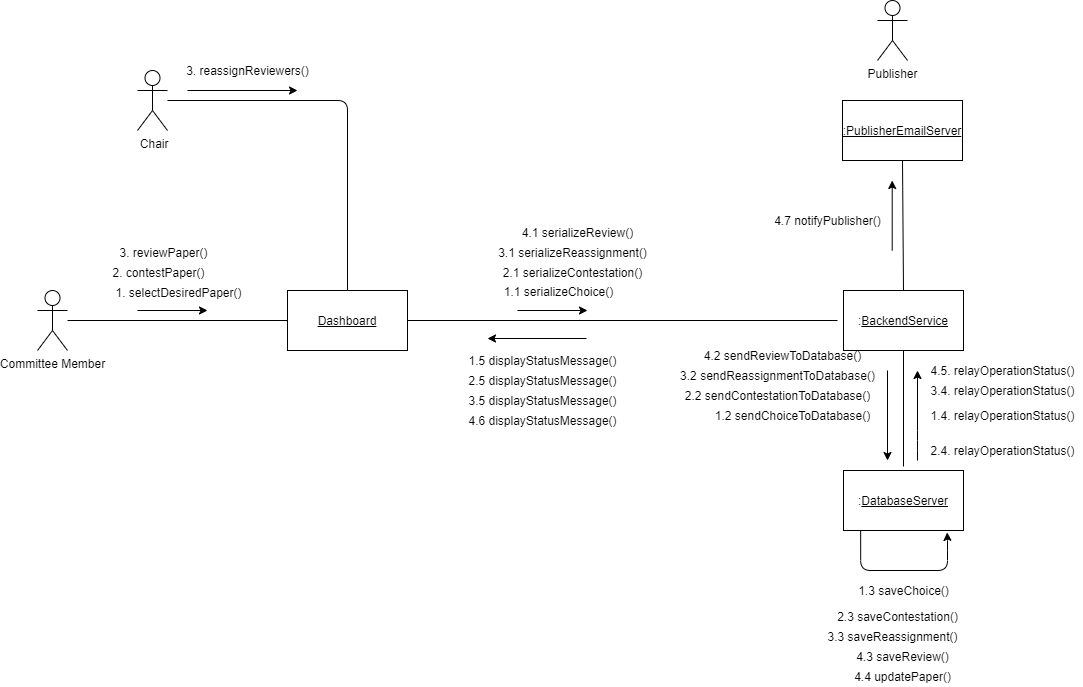

The diagram above was exported from draw.io. Its source (the exported page's mxGraphModel, read from the mxfile embedded in the PNG):
<mxGraphModel dx="2826" dy="1160" grid="1" gridSize="10" guides="1" tooltips="1" connect="1" arrows="1" fold="1" page="1" pageScale="1" pageWidth="850" pageHeight="1100" math="0" shadow="0">
  <root>
    <mxCell id="0" />
    <mxCell id="1" parent="0" />
    <mxCell id="9g59azrIWn1sSG4Sp0Mg-1" value="&lt;u&gt;Dashboard&lt;br&gt;&lt;/u&gt;" style="rounded=0;whiteSpace=wrap;html=1;" vertex="1" parent="1">
      <mxGeometry x="170" y="330" width="120" height="60" as="geometry" />
    </mxCell>
    <mxCell id="9g59azrIWn1sSG4Sp0Mg-7" value="Committee Member" style="shape=umlActor;verticalLabelPosition=bottom;labelBackgroundColor=#ffffff;verticalAlign=top;html=1;outlineConnect=0;" vertex="1" parent="1">
      <mxGeometry x="-80" y="330" width="30" height="60" as="geometry" />
    </mxCell>
    <mxCell id="9g59azrIWn1sSG4Sp0Mg-11" value=":&lt;u&gt;DatabaseServer&lt;br&gt;&lt;/u&gt;" style="rounded=0;whiteSpace=wrap;html=1;" vertex="1" parent="1">
      <mxGeometry x="726" y="510" width="120" height="60" as="geometry" />
    </mxCell>
    <mxCell id="9g59azrIWn1sSG4Sp0Mg-13" value="" style="endArrow=none;html=1;exitX=0;exitY=0.5;exitDx=0;exitDy=0;" edge="1" parent="1" source="9g59azrIWn1sSG4Sp0Mg-1" target="9g59azrIWn1sSG4Sp0Mg-7">
      <mxGeometry width="50" height="50" relative="1" as="geometry">
        <mxPoint x="280" y="410" as="sourcePoint" />
        <mxPoint x="330" y="360" as="targetPoint" />
        <Array as="points" />
      </mxGeometry>
    </mxCell>
    <mxCell id="9g59azrIWn1sSG4Sp0Mg-29" value="1.1 serializeChoice()" style="text;html=1;align=center;verticalAlign=middle;resizable=0;points=[];labelBackgroundColor=#ffffff;" vertex="1" connectable="0" parent="9g59azrIWn1sSG4Sp0Mg-13">
      <mxGeometry x="-0.1126" y="-1" relative="1" as="geometry">
        <mxPoint x="367.93" y="-29" as="offset" />
      </mxGeometry>
    </mxCell>
    <mxCell id="9g59azrIWn1sSG4Sp0Mg-17" value=":&lt;u&gt;BackendService&lt;br&gt;&lt;/u&gt;" style="rounded=0;whiteSpace=wrap;html=1;" vertex="1" parent="1">
      <mxGeometry x="726" y="330" width="120" height="60" as="geometry" />
    </mxCell>
    <mxCell id="9g59azrIWn1sSG4Sp0Mg-22" value="" style="endArrow=none;html=1;exitX=0.5;exitY=1;exitDx=0;exitDy=0;" edge="1" parent="1" source="9g59azrIWn1sSG4Sp0Mg-17">
      <mxGeometry width="50" height="50" relative="1" as="geometry">
        <mxPoint x="420" y="470" as="sourcePoint" />
        <mxPoint x="786" y="506" as="targetPoint" />
      </mxGeometry>
    </mxCell>
    <mxCell id="9g59azrIWn1sSG4Sp0Mg-31" value="" style="edgeStyle=segmentEdgeStyle;endArrow=classic;html=1;" edge="1" parent="1">
      <mxGeometry width="50" height="50" relative="1" as="geometry">
        <mxPoint x="20" y="350" as="sourcePoint" />
        <mxPoint x="90" y="350" as="targetPoint" />
        <Array as="points" />
      </mxGeometry>
    </mxCell>
    <mxCell id="9g59azrIWn1sSG4Sp0Mg-38" value="1.2 sendChoiceToDatabase()" style="text;html=1;align=center;verticalAlign=middle;resizable=0;points=[];autosize=1;" vertex="1" parent="1">
      <mxGeometry x="590" y="445" width="170" height="20" as="geometry" />
    </mxCell>
    <mxCell id="9g59azrIWn1sSG4Sp0Mg-39" value="" style="edgeStyle=segmentEdgeStyle;endArrow=classic;html=1;" edge="1" parent="1">
      <mxGeometry width="50" height="50" relative="1" as="geometry">
        <mxPoint x="770" y="410" as="sourcePoint" />
        <mxPoint x="770" y="500" as="targetPoint" />
        <Array as="points">
          <mxPoint x="770" y="410" />
          <mxPoint x="770" y="500" />
        </Array>
      </mxGeometry>
    </mxCell>
    <mxCell id="9g59azrIWn1sSG4Sp0Mg-40" value="" style="edgeStyle=segmentEdgeStyle;endArrow=classic;html=1;exitX=0.143;exitY=0.994;exitDx=0;exitDy=0;exitPerimeter=0;entryX=0.864;entryY=1.032;entryDx=0;entryDy=0;entryPerimeter=0;" edge="1" parent="1" source="9g59azrIWn1sSG4Sp0Mg-11" target="9g59azrIWn1sSG4Sp0Mg-11">
      <mxGeometry width="50" height="50" relative="1" as="geometry">
        <mxPoint x="740" y="610" as="sourcePoint" />
        <mxPoint x="790" y="580" as="targetPoint" />
        <Array as="points">
          <mxPoint x="743" y="610" />
          <mxPoint x="830" y="610" />
          <mxPoint x="830" y="580" />
        </Array>
      </mxGeometry>
    </mxCell>
    <mxCell id="9g59azrIWn1sSG4Sp0Mg-41" value="" style="edgeStyle=segmentEdgeStyle;endArrow=classic;html=1;" edge="1" parent="1">
      <mxGeometry width="50" height="50" relative="1" as="geometry">
        <mxPoint x="800" y="500" as="sourcePoint" />
        <mxPoint x="800" y="410" as="targetPoint" />
        <Array as="points">
          <mxPoint x="800" y="480" />
          <mxPoint x="800" y="480" />
        </Array>
      </mxGeometry>
    </mxCell>
    <mxCell id="9g59azrIWn1sSG4Sp0Mg-42" value="1.3 saveChoice()" style="text;html=1;align=center;verticalAlign=middle;resizable=0;points=[];autosize=1;" vertex="1" parent="1">
      <mxGeometry x="731" y="620" width="110" height="20" as="geometry" />
    </mxCell>
    <mxCell id="9g59azrIWn1sSG4Sp0Mg-43" value="1.4. relayOperationStatus()" style="text;html=1;align=center;verticalAlign=middle;resizable=0;points=[];autosize=1;" vertex="1" parent="1">
      <mxGeometry x="805" y="445" width="160" height="20" as="geometry" />
    </mxCell>
    <mxCell id="9g59azrIWn1sSG4Sp0Mg-52" value="" style="endArrow=none;html=1;exitX=1;exitY=0.5;exitDx=0;exitDy=0;" edge="1" parent="1" source="9g59azrIWn1sSG4Sp0Mg-1">
      <mxGeometry width="50" height="50" relative="1" as="geometry">
        <mxPoint x="450" y="390" as="sourcePoint" />
        <mxPoint x="720" y="360" as="targetPoint" />
      </mxGeometry>
    </mxCell>
    <mxCell id="9g59azrIWn1sSG4Sp0Mg-55" value="1. selectDesiredPaper()" style="text;html=1;align=center;verticalAlign=middle;resizable=0;points=[];labelBackgroundColor=#ffffff;" vertex="1" connectable="0" parent="1">
      <mxGeometry x="69.9989655172414" y="360" as="geometry">
        <mxPoint x="-10" y="-29" as="offset" />
      </mxGeometry>
    </mxCell>
    <mxCell id="9g59azrIWn1sSG4Sp0Mg-56" value="" style="edgeStyle=segmentEdgeStyle;endArrow=classic;html=1;" edge="1" parent="1">
      <mxGeometry width="50" height="50" relative="1" as="geometry">
        <mxPoint x="400" y="350" as="sourcePoint" />
        <mxPoint x="470" y="350" as="targetPoint" />
        <Array as="points" />
      </mxGeometry>
    </mxCell>
    <mxCell id="9g59azrIWn1sSG4Sp0Mg-61" value="1.5 displayStatusMessage()" style="text;html=1;align=center;verticalAlign=middle;resizable=0;points=[];autosize=1;" vertex="1" parent="1">
      <mxGeometry x="345" y="390" width="160" height="20" as="geometry" />
    </mxCell>
    <mxCell id="9g59azrIWn1sSG4Sp0Mg-63" value="" style="edgeStyle=segmentEdgeStyle;endArrow=classic;html=1;" edge="1" parent="1">
      <mxGeometry width="50" height="50" relative="1" as="geometry">
        <mxPoint x="469" y="378" as="sourcePoint" />
        <mxPoint x="370" y="378" as="targetPoint" />
        <Array as="points">
          <mxPoint x="469" y="378" />
        </Array>
      </mxGeometry>
    </mxCell>
    <mxCell id="9g59azrIWn1sSG4Sp0Mg-64" value="2. contestPaper()" style="text;html=1;align=center;verticalAlign=middle;resizable=0;points=[];autosize=1;" vertex="1" parent="1">
      <mxGeometry x="-14" y="302" width="110" height="20" as="geometry" />
    </mxCell>
    <mxCell id="9g59azrIWn1sSG4Sp0Mg-65" value="2.1 serializeContestation()" style="text;html=1;align=center;verticalAlign=middle;resizable=0;points=[];autosize=1;" vertex="1" parent="1">
      <mxGeometry x="380" y="302" width="150" height="20" as="geometry" />
    </mxCell>
    <mxCell id="9g59azrIWn1sSG4Sp0Mg-66" value="2.2 sendContestationToDatabase()" style="text;html=1;align=center;verticalAlign=middle;resizable=0;points=[];autosize=1;" vertex="1" parent="1">
      <mxGeometry x="560" y="425" width="200" height="20" as="geometry" />
    </mxCell>
    <mxCell id="9g59azrIWn1sSG4Sp0Mg-67" value="2.3 saveContestation()" style="text;html=1;align=center;verticalAlign=middle;resizable=0;points=[];autosize=1;" vertex="1" parent="1">
      <mxGeometry x="710" y="646" width="140" height="20" as="geometry" />
    </mxCell>
    <mxCell id="9g59azrIWn1sSG4Sp0Mg-68" value="2.4. relayOperationStatus()" style="text;html=1;align=center;verticalAlign=middle;resizable=0;points=[];autosize=1;" vertex="1" parent="1">
      <mxGeometry x="805" y="480" width="160" height="20" as="geometry" />
    </mxCell>
    <mxCell id="9g59azrIWn1sSG4Sp0Mg-69" value="2.5 displayStatusMessage()" style="text;html=1;align=center;verticalAlign=middle;resizable=0;points=[];autosize=1;" vertex="1" parent="1">
      <mxGeometry x="345" y="410" width="160" height="20" as="geometry" />
    </mxCell>
    <mxCell id="9g59azrIWn1sSG4Sp0Mg-70" value="&amp;nbsp;Chair" style="shape=umlActor;verticalLabelPosition=bottom;labelBackgroundColor=#ffffff;verticalAlign=top;html=1;outlineConnect=0;" vertex="1" parent="1">
      <mxGeometry x="20" y="110" width="30" height="60" as="geometry" />
    </mxCell>
    <mxCell id="9g59azrIWn1sSG4Sp0Mg-71" value="" style="endArrow=none;html=1;exitX=0.5;exitY=0;exitDx=0;exitDy=0;" edge="1" parent="1" source="9g59azrIWn1sSG4Sp0Mg-1" target="9g59azrIWn1sSG4Sp0Mg-70">
      <mxGeometry width="50" height="50" relative="1" as="geometry">
        <mxPoint x="230" y="140" as="sourcePoint" />
        <mxPoint x="370" y="250" as="targetPoint" />
        <Array as="points">
          <mxPoint x="230" y="140" />
        </Array>
      </mxGeometry>
    </mxCell>
    <mxCell id="9g59azrIWn1sSG4Sp0Mg-72" value="3. reassignReviewers()" style="text;html=1;align=center;verticalAlign=middle;resizable=0;points=[];autosize=1;" vertex="1" parent="1">
      <mxGeometry x="60" y="100" width="140" height="20" as="geometry" />
    </mxCell>
    <mxCell id="9g59azrIWn1sSG4Sp0Mg-73" value="" style="edgeStyle=segmentEdgeStyle;endArrow=classic;html=1;" edge="1" parent="1">
      <mxGeometry width="50" height="50" relative="1" as="geometry">
        <mxPoint x="70" y="130" as="sourcePoint" />
        <mxPoint x="180" y="130" as="targetPoint" />
        <Array as="points">
          <mxPoint x="70" y="130" />
        </Array>
      </mxGeometry>
    </mxCell>
    <mxCell id="9g59azrIWn1sSG4Sp0Mg-74" value="3.1 serializeReassignment()" style="text;html=1;align=center;verticalAlign=middle;resizable=0;points=[];autosize=1;" vertex="1" parent="1">
      <mxGeometry x="375" y="282" width="160" height="20" as="geometry" />
    </mxCell>
    <mxCell id="9g59azrIWn1sSG4Sp0Mg-75" value="3.2 sendReassignmentToDatabase()" style="text;html=1;align=center;verticalAlign=middle;resizable=0;points=[];autosize=1;" vertex="1" parent="1">
      <mxGeometry x="555" y="405" width="210" height="20" as="geometry" />
    </mxCell>
    <mxCell id="9g59azrIWn1sSG4Sp0Mg-76" value="3.3 saveReassignment()" style="text;html=1;align=center;verticalAlign=middle;resizable=0;points=[];autosize=1;" vertex="1" parent="1">
      <mxGeometry x="700" y="666" width="150" height="20" as="geometry" />
    </mxCell>
    <mxCell id="9g59azrIWn1sSG4Sp0Mg-77" value="3.4. relayOperationStatus()" style="text;html=1;align=center;verticalAlign=middle;resizable=0;points=[];autosize=1;" vertex="1" parent="1">
      <mxGeometry x="805" y="420" width="160" height="20" as="geometry" />
    </mxCell>
    <mxCell id="9g59azrIWn1sSG4Sp0Mg-78" value="3.5 displayStatusMessage()" style="text;html=1;align=center;verticalAlign=middle;resizable=0;points=[];autosize=1;" vertex="1" parent="1">
      <mxGeometry x="345" y="430" width="160" height="20" as="geometry" />
    </mxCell>
    <mxCell id="9g59azrIWn1sSG4Sp0Mg-82" value="3. reviewPaper()" style="text;html=1;align=center;verticalAlign=middle;resizable=0;points=[];autosize=1;" vertex="1" parent="1">
      <mxGeometry x="-4" y="282" width="100" height="20" as="geometry" />
    </mxCell>
    <mxCell id="9g59azrIWn1sSG4Sp0Mg-83" value="4.1 serializeReview()" style="text;html=1;align=center;verticalAlign=middle;resizable=0;points=[];autosize=1;" vertex="1" parent="1">
      <mxGeometry x="395" y="262" width="130" height="20" as="geometry" />
    </mxCell>
    <mxCell id="9g59azrIWn1sSG4Sp0Mg-84" value="4.2 sendReviewToDatabase()" style="text;html=1;align=center;verticalAlign=middle;resizable=0;points=[];autosize=1;" vertex="1" parent="1">
      <mxGeometry x="580" y="385" width="170" height="20" as="geometry" />
    </mxCell>
    <mxCell id="9g59azrIWn1sSG4Sp0Mg-85" value="4.3 saveReview()" style="text;html=1;align=center;verticalAlign=middle;resizable=0;points=[];autosize=1;" vertex="1" parent="1">
      <mxGeometry x="730" y="686" width="110" height="20" as="geometry" />
    </mxCell>
    <mxCell id="9g59azrIWn1sSG4Sp0Mg-86" value="4.4 updatePaper()" style="text;html=1;align=center;verticalAlign=middle;resizable=0;points=[];autosize=1;" vertex="1" parent="1">
      <mxGeometry x="730" y="706" width="110" height="20" as="geometry" />
    </mxCell>
    <mxCell id="9g59azrIWn1sSG4Sp0Mg-87" value="4.5. relayOperationStatus()" style="text;html=1;align=center;verticalAlign=middle;resizable=0;points=[];autosize=1;" vertex="1" parent="1">
      <mxGeometry x="805" y="400" width="160" height="20" as="geometry" />
    </mxCell>
    <mxCell id="9g59azrIWn1sSG4Sp0Mg-88" value="4.6 displayStatusMessage()" style="text;html=1;align=center;verticalAlign=middle;resizable=0;points=[];autosize=1;" vertex="1" parent="1">
      <mxGeometry x="345" y="450" width="160" height="20" as="geometry" />
    </mxCell>
    <mxCell id="9g59azrIWn1sSG4Sp0Mg-89" value="Publisher" style="shape=umlActor;verticalLabelPosition=bottom;labelBackgroundColor=#ffffff;verticalAlign=top;html=1;outlineConnect=0;" vertex="1" parent="1">
      <mxGeometry x="760" y="40" width="30" height="60" as="geometry" />
    </mxCell>
    <mxCell id="9g59azrIWn1sSG4Sp0Mg-92" value="&lt;u&gt;:PublisherEmailServer&lt;/u&gt;" style="rounded=0;whiteSpace=wrap;html=1;" vertex="1" parent="1">
      <mxGeometry x="725" y="140" width="120" height="60" as="geometry" />
    </mxCell>
    <mxCell id="9g59azrIWn1sSG4Sp0Mg-93" value="" style="endArrow=none;html=1;entryX=0.5;entryY=1;entryDx=0;entryDy=0;exitX=0.5;exitY=0;exitDx=0;exitDy=0;" edge="1" parent="1" source="9g59azrIWn1sSG4Sp0Mg-17" target="9g59azrIWn1sSG4Sp0Mg-92">
      <mxGeometry width="50" height="50" relative="1" as="geometry">
        <mxPoint x="620" y="230" as="sourcePoint" />
        <mxPoint x="670" y="180" as="targetPoint" />
      </mxGeometry>
    </mxCell>
    <mxCell id="9g59azrIWn1sSG4Sp0Mg-94" value="" style="edgeStyle=segmentEdgeStyle;endArrow=classic;html=1;" edge="1" parent="1">
      <mxGeometry width="50" height="50" relative="1" as="geometry">
        <mxPoint x="774.71" y="290" as="sourcePoint" />
        <mxPoint x="774.71" y="220" as="targetPoint" />
      </mxGeometry>
    </mxCell>
    <mxCell id="9g59azrIWn1sSG4Sp0Mg-95" value="4.7 notifyPublisher()" style="text;html=1;align=center;verticalAlign=middle;resizable=0;points=[];autosize=1;" vertex="1" parent="1">
      <mxGeometry x="650" y="250" width="120" height="20" as="geometry" />
    </mxCell>
  </root>
</mxGraphModel>